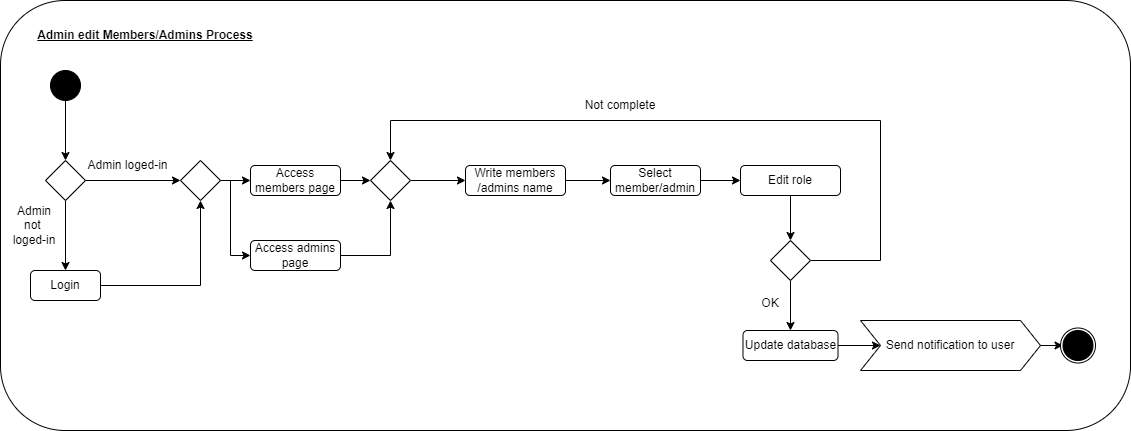

The diagram above was exported from draw.io. Its source (the exported page's mxGraphModel, read from the mxfile embedded in the PNG):
<mxGraphModel dx="1290" dy="557" grid="1" gridSize="10" guides="1" tooltips="1" connect="1" arrows="1" fold="1" page="1" pageScale="1" pageWidth="1169" pageHeight="827" math="0" shadow="0">
  <root>
    <mxCell id="0" />
    <mxCell id="1" parent="0" />
    <mxCell id="Rgt5v65-71ZY1724Dm8l-52" value="" style="rounded=1;whiteSpace=wrap;html=1;" vertex="1" parent="1">
      <mxGeometry x="20" y="40" width="1130" height="430" as="geometry" />
    </mxCell>
    <mxCell id="Rgt5v65-71ZY1724Dm8l-6" style="edgeStyle=orthogonalEdgeStyle;rounded=0;orthogonalLoop=1;jettySize=auto;html=1;" edge="1" parent="1" source="Rgt5v65-71ZY1724Dm8l-2" target="Rgt5v65-71ZY1724Dm8l-5">
      <mxGeometry relative="1" as="geometry" />
    </mxCell>
    <mxCell id="Rgt5v65-71ZY1724Dm8l-2" value="" style="ellipse;whiteSpace=wrap;html=1;aspect=fixed;fillColor=#000000;" vertex="1" parent="1">
      <mxGeometry x="70" y="110" width="30" height="30" as="geometry" />
    </mxCell>
    <mxCell id="Rgt5v65-71ZY1724Dm8l-4" value="Admin edit Members/Admins Process" style="text;html=1;align=center;verticalAlign=middle;whiteSpace=wrap;rounded=0;fontStyle=5" vertex="1" parent="1">
      <mxGeometry x="50" y="60" width="230" height="30" as="geometry" />
    </mxCell>
    <mxCell id="Rgt5v65-71ZY1724Dm8l-8" style="edgeStyle=orthogonalEdgeStyle;rounded=0;orthogonalLoop=1;jettySize=auto;html=1;entryX=0.5;entryY=0;entryDx=0;entryDy=0;" edge="1" parent="1" source="Rgt5v65-71ZY1724Dm8l-5" target="Rgt5v65-71ZY1724Dm8l-7">
      <mxGeometry relative="1" as="geometry" />
    </mxCell>
    <mxCell id="Rgt5v65-71ZY1724Dm8l-5" value="" style="rhombus;whiteSpace=wrap;html=1;" vertex="1" parent="1">
      <mxGeometry x="65" y="200" width="40" height="40" as="geometry" />
    </mxCell>
    <mxCell id="Rgt5v65-71ZY1724Dm8l-16" style="edgeStyle=orthogonalEdgeStyle;rounded=0;orthogonalLoop=1;jettySize=auto;html=1;entryX=0.5;entryY=1;entryDx=0;entryDy=0;" edge="1" parent="1" source="Rgt5v65-71ZY1724Dm8l-7" target="Rgt5v65-71ZY1724Dm8l-10">
      <mxGeometry relative="1" as="geometry" />
    </mxCell>
    <mxCell id="Rgt5v65-71ZY1724Dm8l-7" value="Login" style="rounded=1;whiteSpace=wrap;html=1;" vertex="1" parent="1">
      <mxGeometry x="50" y="310" width="70" height="30" as="geometry" />
    </mxCell>
    <mxCell id="Rgt5v65-71ZY1724Dm8l-9" value="Admin loged-in" style="text;html=1;align=center;verticalAlign=middle;whiteSpace=wrap;rounded=0;" vertex="1" parent="1">
      <mxGeometry x="105" y="190" width="85" height="30" as="geometry" />
    </mxCell>
    <mxCell id="Rgt5v65-71ZY1724Dm8l-15" style="edgeStyle=orthogonalEdgeStyle;rounded=0;orthogonalLoop=1;jettySize=auto;html=1;" edge="1" parent="1" source="Rgt5v65-71ZY1724Dm8l-10" target="Rgt5v65-71ZY1724Dm8l-14">
      <mxGeometry relative="1" as="geometry" />
    </mxCell>
    <mxCell id="Rgt5v65-71ZY1724Dm8l-55" style="edgeStyle=orthogonalEdgeStyle;rounded=0;orthogonalLoop=1;jettySize=auto;html=1;entryX=0;entryY=0.5;entryDx=0;entryDy=0;" edge="1" parent="1" source="Rgt5v65-71ZY1724Dm8l-10" target="Rgt5v65-71ZY1724Dm8l-53">
      <mxGeometry relative="1" as="geometry">
        <Array as="points">
          <mxPoint x="250" y="220" />
          <mxPoint x="250" y="295" />
        </Array>
      </mxGeometry>
    </mxCell>
    <mxCell id="Rgt5v65-71ZY1724Dm8l-10" value="" style="rhombus;whiteSpace=wrap;html=1;" vertex="1" parent="1">
      <mxGeometry x="200" y="200" width="40" height="40" as="geometry" />
    </mxCell>
    <mxCell id="Rgt5v65-71ZY1724Dm8l-11" style="edgeStyle=orthogonalEdgeStyle;rounded=0;orthogonalLoop=1;jettySize=auto;html=1;entryX=0;entryY=0.5;entryDx=0;entryDy=0;" edge="1" parent="1" source="Rgt5v65-71ZY1724Dm8l-5" target="Rgt5v65-71ZY1724Dm8l-10">
      <mxGeometry relative="1" as="geometry" />
    </mxCell>
    <mxCell id="Rgt5v65-71ZY1724Dm8l-13" value="Admin not&amp;nbsp; loged-in" style="text;html=1;align=center;verticalAlign=middle;whiteSpace=wrap;rounded=0;" vertex="1" parent="1">
      <mxGeometry x="30" y="240" width="48" height="50" as="geometry" />
    </mxCell>
    <mxCell id="Rgt5v65-71ZY1724Dm8l-21" style="edgeStyle=orthogonalEdgeStyle;rounded=0;orthogonalLoop=1;jettySize=auto;html=1;entryX=0;entryY=0.5;entryDx=0;entryDy=0;" edge="1" parent="1" source="Rgt5v65-71ZY1724Dm8l-14" target="Rgt5v65-71ZY1724Dm8l-20">
      <mxGeometry relative="1" as="geometry" />
    </mxCell>
    <mxCell id="Rgt5v65-71ZY1724Dm8l-14" value="Access members page" style="rounded=1;whiteSpace=wrap;html=1;" vertex="1" parent="1">
      <mxGeometry x="270" y="205" width="90" height="30" as="geometry" />
    </mxCell>
    <mxCell id="Rgt5v65-71ZY1724Dm8l-30" style="edgeStyle=orthogonalEdgeStyle;rounded=0;orthogonalLoop=1;jettySize=auto;html=1;entryX=0;entryY=0.5;entryDx=0;entryDy=0;" edge="1" parent="1" source="Rgt5v65-71ZY1724Dm8l-20" target="Rgt5v65-71ZY1724Dm8l-29">
      <mxGeometry relative="1" as="geometry" />
    </mxCell>
    <mxCell id="Rgt5v65-71ZY1724Dm8l-20" value="" style="rhombus;whiteSpace=wrap;html=1;" vertex="1" parent="1">
      <mxGeometry x="390" y="200" width="40" height="40" as="geometry" />
    </mxCell>
    <mxCell id="Rgt5v65-71ZY1724Dm8l-33" style="edgeStyle=orthogonalEdgeStyle;rounded=0;orthogonalLoop=1;jettySize=auto;html=1;entryX=0;entryY=0.5;entryDx=0;entryDy=0;" edge="1" parent="1" source="Rgt5v65-71ZY1724Dm8l-29" target="Rgt5v65-71ZY1724Dm8l-32">
      <mxGeometry relative="1" as="geometry" />
    </mxCell>
    <mxCell id="Rgt5v65-71ZY1724Dm8l-29" value="Write members /admins name" style="rounded=1;whiteSpace=wrap;html=1;" vertex="1" parent="1">
      <mxGeometry x="485" y="205" width="100" height="30" as="geometry" />
    </mxCell>
    <mxCell id="Rgt5v65-71ZY1724Dm8l-35" style="edgeStyle=orthogonalEdgeStyle;rounded=0;orthogonalLoop=1;jettySize=auto;html=1;entryX=0;entryY=0.5;entryDx=0;entryDy=0;" edge="1" parent="1" source="Rgt5v65-71ZY1724Dm8l-32" target="Rgt5v65-71ZY1724Dm8l-34">
      <mxGeometry relative="1" as="geometry" />
    </mxCell>
    <mxCell id="Rgt5v65-71ZY1724Dm8l-32" value="Select member/admin" style="rounded=1;whiteSpace=wrap;html=1;" vertex="1" parent="1">
      <mxGeometry x="630" y="205" width="90" height="30" as="geometry" />
    </mxCell>
    <mxCell id="Rgt5v65-71ZY1724Dm8l-51" style="edgeStyle=orthogonalEdgeStyle;rounded=0;orthogonalLoop=1;jettySize=auto;html=1;entryX=0.5;entryY=0;entryDx=0;entryDy=0;" edge="1" parent="1" source="Rgt5v65-71ZY1724Dm8l-34" target="Rgt5v65-71ZY1724Dm8l-38">
      <mxGeometry relative="1" as="geometry" />
    </mxCell>
    <mxCell id="Rgt5v65-71ZY1724Dm8l-34" value="Edit role" style="rounded=1;whiteSpace=wrap;html=1;" vertex="1" parent="1">
      <mxGeometry x="760" y="205" width="100" height="30" as="geometry" />
    </mxCell>
    <mxCell id="Rgt5v65-71ZY1724Dm8l-40" style="edgeStyle=orthogonalEdgeStyle;rounded=0;orthogonalLoop=1;jettySize=auto;html=1;entryX=0.5;entryY=0;entryDx=0;entryDy=0;" edge="1" parent="1" source="Rgt5v65-71ZY1724Dm8l-38" target="Rgt5v65-71ZY1724Dm8l-20">
      <mxGeometry relative="1" as="geometry">
        <Array as="points">
          <mxPoint x="900" y="300" />
          <mxPoint x="900" y="160" />
          <mxPoint x="410" y="160" />
        </Array>
      </mxGeometry>
    </mxCell>
    <mxCell id="Rgt5v65-71ZY1724Dm8l-43" style="edgeStyle=orthogonalEdgeStyle;rounded=0;orthogonalLoop=1;jettySize=auto;html=1;entryX=0.5;entryY=0;entryDx=0;entryDy=0;" edge="1" parent="1" source="Rgt5v65-71ZY1724Dm8l-38" target="Rgt5v65-71ZY1724Dm8l-42">
      <mxGeometry relative="1" as="geometry" />
    </mxCell>
    <mxCell id="Rgt5v65-71ZY1724Dm8l-38" value="" style="rhombus;whiteSpace=wrap;html=1;" vertex="1" parent="1">
      <mxGeometry x="790" y="280" width="40" height="40" as="geometry" />
    </mxCell>
    <mxCell id="Rgt5v65-71ZY1724Dm8l-41" value="Not complete" style="text;html=1;align=center;verticalAlign=middle;whiteSpace=wrap;rounded=0;" vertex="1" parent="1">
      <mxGeometry x="600" y="120" width="80" height="50" as="geometry" />
    </mxCell>
    <mxCell id="Rgt5v65-71ZY1724Dm8l-46" style="edgeStyle=orthogonalEdgeStyle;rounded=0;orthogonalLoop=1;jettySize=auto;html=1;" edge="1" parent="1" source="Rgt5v65-71ZY1724Dm8l-42" target="Rgt5v65-71ZY1724Dm8l-45">
      <mxGeometry relative="1" as="geometry" />
    </mxCell>
    <mxCell id="Rgt5v65-71ZY1724Dm8l-42" value="Update database" style="rounded=1;whiteSpace=wrap;html=1;" vertex="1" parent="1">
      <mxGeometry x="762.5" y="370" width="95" height="30" as="geometry" />
    </mxCell>
    <mxCell id="Rgt5v65-71ZY1724Dm8l-44" value="OK" style="text;html=1;align=center;verticalAlign=middle;whiteSpace=wrap;rounded=0;" vertex="1" parent="1">
      <mxGeometry x="750" y="317.5" width="80" height="50" as="geometry" />
    </mxCell>
    <mxCell id="Rgt5v65-71ZY1724Dm8l-49" style="edgeStyle=orthogonalEdgeStyle;rounded=0;orthogonalLoop=1;jettySize=auto;html=1;" edge="1" parent="1" source="Rgt5v65-71ZY1724Dm8l-45" target="Rgt5v65-71ZY1724Dm8l-48">
      <mxGeometry relative="1" as="geometry" />
    </mxCell>
    <mxCell id="Rgt5v65-71ZY1724Dm8l-45" value="Send notification to user" style="shape=step;perimeter=stepPerimeter;whiteSpace=wrap;html=1;fixedSize=1;" vertex="1" parent="1">
      <mxGeometry x="880" y="360" width="180" height="50" as="geometry" />
    </mxCell>
    <mxCell id="Rgt5v65-71ZY1724Dm8l-47" value="" style="ellipse;whiteSpace=wrap;html=1;aspect=fixed;" vertex="1" parent="1">
      <mxGeometry x="1080" y="367.5" width="35" height="35" as="geometry" />
    </mxCell>
    <mxCell id="Rgt5v65-71ZY1724Dm8l-48" value="" style="ellipse;whiteSpace=wrap;html=1;aspect=fixed;fillColor=#000000;" vertex="1" parent="1">
      <mxGeometry x="1082.5" y="370" width="30" height="30" as="geometry" />
    </mxCell>
    <mxCell id="Rgt5v65-71ZY1724Dm8l-54" style="edgeStyle=orthogonalEdgeStyle;rounded=0;orthogonalLoop=1;jettySize=auto;html=1;entryX=0.5;entryY=1;entryDx=0;entryDy=0;" edge="1" parent="1" source="Rgt5v65-71ZY1724Dm8l-53" target="Rgt5v65-71ZY1724Dm8l-20">
      <mxGeometry relative="1" as="geometry" />
    </mxCell>
    <mxCell id="Rgt5v65-71ZY1724Dm8l-53" value="Access admins page" style="rounded=1;whiteSpace=wrap;html=1;" vertex="1" parent="1">
      <mxGeometry x="270" y="280" width="90" height="30" as="geometry" />
    </mxCell>
  </root>
</mxGraphModel>